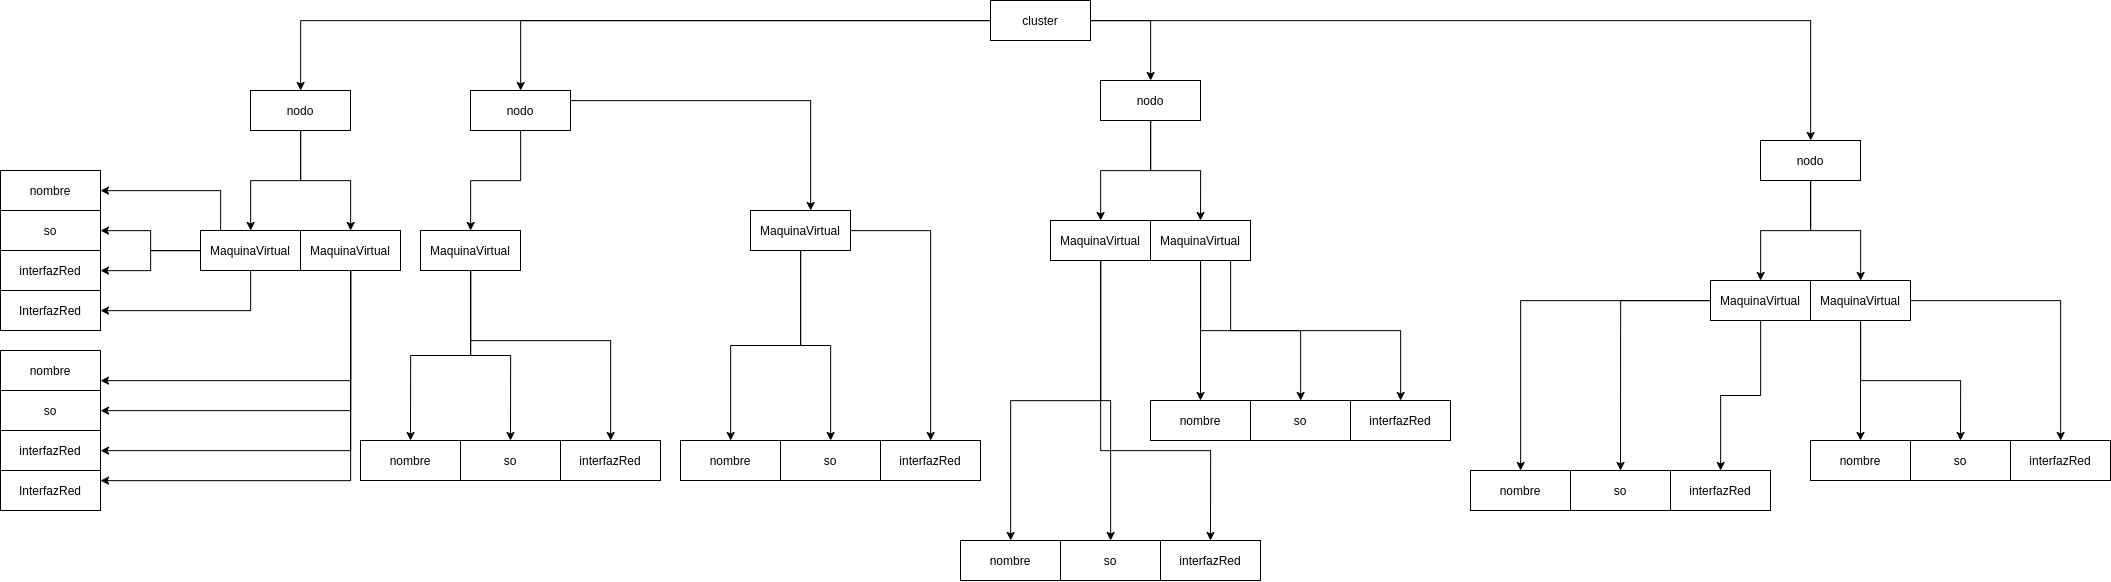

The diagram above was exported from draw.io. Its source (the exported page's mxGraphModel, read from the mxfile embedded in the PNG):
<mxGraphModel dx="6955" dy="1409" grid="1" gridSize="10" guides="1" tooltips="1" connect="1" arrows="1" fold="1" page="1" pageScale="1" pageWidth="4681" pageHeight="3300" math="0" shadow="0">
  <root>
    <mxCell id="0" />
    <mxCell id="1" parent="0" />
    <mxCell id="G-UqdkJlKHa-uBZXcWd5-22" style="edgeStyle=orthogonalEdgeStyle;rounded=0;orthogonalLoop=1;jettySize=auto;html=1;" edge="1" parent="1" source="G-UqdkJlKHa-uBZXcWd5-1" target="G-UqdkJlKHa-uBZXcWd5-2">
      <mxGeometry relative="1" as="geometry" />
    </mxCell>
    <mxCell id="G-UqdkJlKHa-uBZXcWd5-23" style="edgeStyle=orthogonalEdgeStyle;rounded=0;orthogonalLoop=1;jettySize=auto;html=1;" edge="1" parent="1" source="G-UqdkJlKHa-uBZXcWd5-1" target="G-UqdkJlKHa-uBZXcWd5-3">
      <mxGeometry relative="1" as="geometry" />
    </mxCell>
    <mxCell id="G-UqdkJlKHa-uBZXcWd5-24" style="edgeStyle=orthogonalEdgeStyle;rounded=0;orthogonalLoop=1;jettySize=auto;html=1;" edge="1" parent="1" source="G-UqdkJlKHa-uBZXcWd5-1" target="G-UqdkJlKHa-uBZXcWd5-5">
      <mxGeometry relative="1" as="geometry" />
    </mxCell>
    <mxCell id="G-UqdkJlKHa-uBZXcWd5-25" style="edgeStyle=orthogonalEdgeStyle;rounded=0;orthogonalLoop=1;jettySize=auto;html=1;" edge="1" parent="1" source="G-UqdkJlKHa-uBZXcWd5-1" target="G-UqdkJlKHa-uBZXcWd5-4">
      <mxGeometry relative="1" as="geometry" />
    </mxCell>
    <mxCell id="G-UqdkJlKHa-uBZXcWd5-1" value="cluster" style="whiteSpace=wrap;html=1;align=center;" vertex="1" parent="1">
      <mxGeometry x="280" y="80" width="100" height="40" as="geometry" />
    </mxCell>
    <mxCell id="G-UqdkJlKHa-uBZXcWd5-14" style="edgeStyle=orthogonalEdgeStyle;rounded=0;orthogonalLoop=1;jettySize=auto;html=1;" edge="1" parent="1" source="G-UqdkJlKHa-uBZXcWd5-2" target="G-UqdkJlKHa-uBZXcWd5-6">
      <mxGeometry relative="1" as="geometry" />
    </mxCell>
    <mxCell id="G-UqdkJlKHa-uBZXcWd5-15" style="edgeStyle=orthogonalEdgeStyle;rounded=0;orthogonalLoop=1;jettySize=auto;html=1;" edge="1" parent="1" source="G-UqdkJlKHa-uBZXcWd5-2" target="G-UqdkJlKHa-uBZXcWd5-7">
      <mxGeometry relative="1" as="geometry" />
    </mxCell>
    <mxCell id="G-UqdkJlKHa-uBZXcWd5-2" value="nodo" style="whiteSpace=wrap;html=1;align=center;" vertex="1" parent="1">
      <mxGeometry x="-460" y="170" width="100" height="40" as="geometry" />
    </mxCell>
    <mxCell id="G-UqdkJlKHa-uBZXcWd5-16" style="edgeStyle=orthogonalEdgeStyle;rounded=0;orthogonalLoop=1;jettySize=auto;html=1;" edge="1" parent="1" source="G-UqdkJlKHa-uBZXcWd5-3" target="G-UqdkJlKHa-uBZXcWd5-9">
      <mxGeometry relative="1" as="geometry" />
    </mxCell>
    <mxCell id="G-UqdkJlKHa-uBZXcWd5-17" style="edgeStyle=orthogonalEdgeStyle;rounded=0;orthogonalLoop=1;jettySize=auto;html=1;" edge="1" parent="1" source="G-UqdkJlKHa-uBZXcWd5-3" target="G-UqdkJlKHa-uBZXcWd5-8">
      <mxGeometry relative="1" as="geometry">
        <Array as="points">
          <mxPoint x="100" y="180" />
        </Array>
      </mxGeometry>
    </mxCell>
    <mxCell id="G-UqdkJlKHa-uBZXcWd5-3" value="nodo" style="whiteSpace=wrap;html=1;align=center;" vertex="1" parent="1">
      <mxGeometry x="-240" y="170" width="100" height="40" as="geometry" />
    </mxCell>
    <mxCell id="G-UqdkJlKHa-uBZXcWd5-20" style="edgeStyle=orthogonalEdgeStyle;rounded=0;orthogonalLoop=1;jettySize=auto;html=1;" edge="1" parent="1" source="G-UqdkJlKHa-uBZXcWd5-4" target="G-UqdkJlKHa-uBZXcWd5-13">
      <mxGeometry relative="1" as="geometry" />
    </mxCell>
    <mxCell id="G-UqdkJlKHa-uBZXcWd5-21" style="edgeStyle=orthogonalEdgeStyle;rounded=0;orthogonalLoop=1;jettySize=auto;html=1;" edge="1" parent="1" source="G-UqdkJlKHa-uBZXcWd5-4" target="G-UqdkJlKHa-uBZXcWd5-12">
      <mxGeometry relative="1" as="geometry" />
    </mxCell>
    <mxCell id="G-UqdkJlKHa-uBZXcWd5-4" value="nodo" style="whiteSpace=wrap;html=1;align=center;" vertex="1" parent="1">
      <mxGeometry x="1050" y="220" width="100" height="40" as="geometry" />
    </mxCell>
    <mxCell id="G-UqdkJlKHa-uBZXcWd5-18" style="edgeStyle=orthogonalEdgeStyle;rounded=0;orthogonalLoop=1;jettySize=auto;html=1;" edge="1" parent="1" source="G-UqdkJlKHa-uBZXcWd5-5" target="G-UqdkJlKHa-uBZXcWd5-10">
      <mxGeometry relative="1" as="geometry" />
    </mxCell>
    <mxCell id="G-UqdkJlKHa-uBZXcWd5-19" style="edgeStyle=orthogonalEdgeStyle;rounded=0;orthogonalLoop=1;jettySize=auto;html=1;entryX=0.5;entryY=0;entryDx=0;entryDy=0;" edge="1" parent="1" source="G-UqdkJlKHa-uBZXcWd5-5" target="G-UqdkJlKHa-uBZXcWd5-11">
      <mxGeometry relative="1" as="geometry" />
    </mxCell>
    <mxCell id="G-UqdkJlKHa-uBZXcWd5-5" value="nodo" style="whiteSpace=wrap;html=1;align=center;" vertex="1" parent="1">
      <mxGeometry x="390" y="160" width="100" height="40" as="geometry" />
    </mxCell>
    <mxCell id="G-UqdkJlKHa-uBZXcWd5-61" style="edgeStyle=orthogonalEdgeStyle;rounded=0;orthogonalLoop=1;jettySize=auto;html=1;" edge="1" parent="1" source="G-UqdkJlKHa-uBZXcWd5-6" target="G-UqdkJlKHa-uBZXcWd5-26">
      <mxGeometry relative="1" as="geometry">
        <Array as="points">
          <mxPoint x="-490" y="270" />
        </Array>
      </mxGeometry>
    </mxCell>
    <mxCell id="G-UqdkJlKHa-uBZXcWd5-62" style="edgeStyle=orthogonalEdgeStyle;rounded=0;orthogonalLoop=1;jettySize=auto;html=1;" edge="1" parent="1" source="G-UqdkJlKHa-uBZXcWd5-6" target="G-UqdkJlKHa-uBZXcWd5-27">
      <mxGeometry relative="1" as="geometry" />
    </mxCell>
    <mxCell id="G-UqdkJlKHa-uBZXcWd5-63" style="edgeStyle=orthogonalEdgeStyle;rounded=0;orthogonalLoop=1;jettySize=auto;html=1;" edge="1" parent="1" source="G-UqdkJlKHa-uBZXcWd5-6" target="G-UqdkJlKHa-uBZXcWd5-29">
      <mxGeometry relative="1" as="geometry" />
    </mxCell>
    <mxCell id="G-UqdkJlKHa-uBZXcWd5-64" style="edgeStyle=orthogonalEdgeStyle;rounded=0;orthogonalLoop=1;jettySize=auto;html=1;" edge="1" parent="1" source="G-UqdkJlKHa-uBZXcWd5-6" target="G-UqdkJlKHa-uBZXcWd5-28">
      <mxGeometry relative="1" as="geometry">
        <Array as="points">
          <mxPoint x="-460" y="390" />
        </Array>
      </mxGeometry>
    </mxCell>
    <mxCell id="G-UqdkJlKHa-uBZXcWd5-6" value="MaquinaVirtual" style="whiteSpace=wrap;html=1;align=center;" vertex="1" parent="1">
      <mxGeometry x="-510" y="310" width="100" height="40" as="geometry" />
    </mxCell>
    <mxCell id="G-UqdkJlKHa-uBZXcWd5-65" style="edgeStyle=orthogonalEdgeStyle;rounded=0;orthogonalLoop=1;jettySize=auto;html=1;" edge="1" parent="1" source="G-UqdkJlKHa-uBZXcWd5-7" target="G-UqdkJlKHa-uBZXcWd5-57">
      <mxGeometry relative="1" as="geometry">
        <Array as="points">
          <mxPoint x="-360" y="460" />
        </Array>
      </mxGeometry>
    </mxCell>
    <mxCell id="G-UqdkJlKHa-uBZXcWd5-66" style="edgeStyle=orthogonalEdgeStyle;rounded=0;orthogonalLoop=1;jettySize=auto;html=1;" edge="1" parent="1" source="G-UqdkJlKHa-uBZXcWd5-7" target="G-UqdkJlKHa-uBZXcWd5-58">
      <mxGeometry relative="1" as="geometry">
        <Array as="points">
          <mxPoint x="-360" y="490" />
        </Array>
      </mxGeometry>
    </mxCell>
    <mxCell id="G-UqdkJlKHa-uBZXcWd5-67" style="edgeStyle=orthogonalEdgeStyle;rounded=0;orthogonalLoop=1;jettySize=auto;html=1;" edge="1" parent="1" source="G-UqdkJlKHa-uBZXcWd5-7" target="G-UqdkJlKHa-uBZXcWd5-60">
      <mxGeometry relative="1" as="geometry">
        <Array as="points">
          <mxPoint x="-360" y="530" />
        </Array>
      </mxGeometry>
    </mxCell>
    <mxCell id="G-UqdkJlKHa-uBZXcWd5-68" style="edgeStyle=orthogonalEdgeStyle;rounded=0;orthogonalLoop=1;jettySize=auto;html=1;" edge="1" parent="1" source="G-UqdkJlKHa-uBZXcWd5-7" target="G-UqdkJlKHa-uBZXcWd5-59">
      <mxGeometry relative="1" as="geometry">
        <Array as="points">
          <mxPoint x="-360" y="560" />
        </Array>
      </mxGeometry>
    </mxCell>
    <mxCell id="G-UqdkJlKHa-uBZXcWd5-7" value="MaquinaVirtual" style="whiteSpace=wrap;html=1;align=center;" vertex="1" parent="1">
      <mxGeometry x="-410" y="310" width="100" height="40" as="geometry" />
    </mxCell>
    <mxCell id="G-UqdkJlKHa-uBZXcWd5-72" style="edgeStyle=orthogonalEdgeStyle;rounded=0;orthogonalLoop=1;jettySize=auto;html=1;" edge="1" parent="1" source="G-UqdkJlKHa-uBZXcWd5-8" target="G-UqdkJlKHa-uBZXcWd5-48">
      <mxGeometry relative="1" as="geometry" />
    </mxCell>
    <mxCell id="G-UqdkJlKHa-uBZXcWd5-73" style="edgeStyle=orthogonalEdgeStyle;rounded=0;orthogonalLoop=1;jettySize=auto;html=1;" edge="1" parent="1" source="G-UqdkJlKHa-uBZXcWd5-8" target="G-UqdkJlKHa-uBZXcWd5-49">
      <mxGeometry relative="1" as="geometry" />
    </mxCell>
    <mxCell id="G-UqdkJlKHa-uBZXcWd5-74" style="edgeStyle=orthogonalEdgeStyle;rounded=0;orthogonalLoop=1;jettySize=auto;html=1;" edge="1" parent="1" source="G-UqdkJlKHa-uBZXcWd5-8" target="G-UqdkJlKHa-uBZXcWd5-50">
      <mxGeometry relative="1" as="geometry" />
    </mxCell>
    <mxCell id="G-UqdkJlKHa-uBZXcWd5-8" value="MaquinaVirtual" style="whiteSpace=wrap;html=1;align=center;" vertex="1" parent="1">
      <mxGeometry x="40" y="290" width="100" height="40" as="geometry" />
    </mxCell>
    <mxCell id="G-UqdkJlKHa-uBZXcWd5-69" style="edgeStyle=orthogonalEdgeStyle;rounded=0;orthogonalLoop=1;jettySize=auto;html=1;entryX=0.5;entryY=0;entryDx=0;entryDy=0;" edge="1" parent="1" source="G-UqdkJlKHa-uBZXcWd5-9" target="G-UqdkJlKHa-uBZXcWd5-39">
      <mxGeometry relative="1" as="geometry" />
    </mxCell>
    <mxCell id="G-UqdkJlKHa-uBZXcWd5-70" style="edgeStyle=orthogonalEdgeStyle;rounded=0;orthogonalLoop=1;jettySize=auto;html=1;entryX=0.5;entryY=0;entryDx=0;entryDy=0;" edge="1" parent="1" source="G-UqdkJlKHa-uBZXcWd5-9" target="G-UqdkJlKHa-uBZXcWd5-40">
      <mxGeometry relative="1" as="geometry" />
    </mxCell>
    <mxCell id="G-UqdkJlKHa-uBZXcWd5-71" style="edgeStyle=orthogonalEdgeStyle;rounded=0;orthogonalLoop=1;jettySize=auto;html=1;" edge="1" parent="1" source="G-UqdkJlKHa-uBZXcWd5-9" target="G-UqdkJlKHa-uBZXcWd5-41">
      <mxGeometry relative="1" as="geometry">
        <Array as="points">
          <mxPoint x="-240" y="420" />
          <mxPoint x="-100" y="420" />
        </Array>
      </mxGeometry>
    </mxCell>
    <mxCell id="G-UqdkJlKHa-uBZXcWd5-9" value="MaquinaVirtual" style="whiteSpace=wrap;html=1;align=center;" vertex="1" parent="1">
      <mxGeometry x="-290" y="310" width="100" height="40" as="geometry" />
    </mxCell>
    <mxCell id="G-UqdkJlKHa-uBZXcWd5-75" style="edgeStyle=orthogonalEdgeStyle;rounded=0;orthogonalLoop=1;jettySize=auto;html=1;" edge="1" parent="1" source="G-UqdkJlKHa-uBZXcWd5-10" target="G-UqdkJlKHa-uBZXcWd5-54">
      <mxGeometry relative="1" as="geometry" />
    </mxCell>
    <mxCell id="G-UqdkJlKHa-uBZXcWd5-76" style="edgeStyle=orthogonalEdgeStyle;rounded=0;orthogonalLoop=1;jettySize=auto;html=1;" edge="1" parent="1" source="G-UqdkJlKHa-uBZXcWd5-10" target="G-UqdkJlKHa-uBZXcWd5-55">
      <mxGeometry relative="1" as="geometry" />
    </mxCell>
    <mxCell id="G-UqdkJlKHa-uBZXcWd5-77" style="edgeStyle=orthogonalEdgeStyle;rounded=0;orthogonalLoop=1;jettySize=auto;html=1;entryX=0.5;entryY=0;entryDx=0;entryDy=0;" edge="1" parent="1" source="G-UqdkJlKHa-uBZXcWd5-10" target="G-UqdkJlKHa-uBZXcWd5-56">
      <mxGeometry relative="1" as="geometry">
        <Array as="points">
          <mxPoint x="390" y="530" />
          <mxPoint x="500" y="530" />
        </Array>
      </mxGeometry>
    </mxCell>
    <mxCell id="G-UqdkJlKHa-uBZXcWd5-10" value="MaquinaVirtual" style="whiteSpace=wrap;html=1;align=center;" vertex="1" parent="1">
      <mxGeometry x="340" y="300" width="100" height="40" as="geometry" />
    </mxCell>
    <mxCell id="G-UqdkJlKHa-uBZXcWd5-78" style="edgeStyle=orthogonalEdgeStyle;rounded=0;orthogonalLoop=1;jettySize=auto;html=1;" edge="1" parent="1" source="G-UqdkJlKHa-uBZXcWd5-11" target="G-UqdkJlKHa-uBZXcWd5-51">
      <mxGeometry relative="1" as="geometry" />
    </mxCell>
    <mxCell id="G-UqdkJlKHa-uBZXcWd5-79" style="edgeStyle=orthogonalEdgeStyle;rounded=0;orthogonalLoop=1;jettySize=auto;html=1;" edge="1" parent="1" source="G-UqdkJlKHa-uBZXcWd5-11" target="G-UqdkJlKHa-uBZXcWd5-52">
      <mxGeometry relative="1" as="geometry" />
    </mxCell>
    <mxCell id="G-UqdkJlKHa-uBZXcWd5-80" style="edgeStyle=orthogonalEdgeStyle;rounded=0;orthogonalLoop=1;jettySize=auto;html=1;" edge="1" parent="1" source="G-UqdkJlKHa-uBZXcWd5-11" target="G-UqdkJlKHa-uBZXcWd5-53">
      <mxGeometry relative="1" as="geometry">
        <Array as="points">
          <mxPoint x="520" y="410" />
          <mxPoint x="690" y="410" />
        </Array>
      </mxGeometry>
    </mxCell>
    <mxCell id="G-UqdkJlKHa-uBZXcWd5-11" value="MaquinaVirtual" style="whiteSpace=wrap;html=1;align=center;" vertex="1" parent="1">
      <mxGeometry x="440" y="300" width="100" height="40" as="geometry" />
    </mxCell>
    <mxCell id="G-UqdkJlKHa-uBZXcWd5-84" style="edgeStyle=orthogonalEdgeStyle;rounded=0;orthogonalLoop=1;jettySize=auto;html=1;entryX=0.5;entryY=0;entryDx=0;entryDy=0;" edge="1" parent="1" source="G-UqdkJlKHa-uBZXcWd5-12" target="G-UqdkJlKHa-uBZXcWd5-42">
      <mxGeometry relative="1" as="geometry" />
    </mxCell>
    <mxCell id="G-UqdkJlKHa-uBZXcWd5-85" style="edgeStyle=orthogonalEdgeStyle;rounded=0;orthogonalLoop=1;jettySize=auto;html=1;entryX=0.5;entryY=0;entryDx=0;entryDy=0;" edge="1" parent="1" source="G-UqdkJlKHa-uBZXcWd5-12" target="G-UqdkJlKHa-uBZXcWd5-43">
      <mxGeometry relative="1" as="geometry" />
    </mxCell>
    <mxCell id="G-UqdkJlKHa-uBZXcWd5-86" style="edgeStyle=orthogonalEdgeStyle;rounded=0;orthogonalLoop=1;jettySize=auto;html=1;" edge="1" parent="1" source="G-UqdkJlKHa-uBZXcWd5-12" target="G-UqdkJlKHa-uBZXcWd5-44">
      <mxGeometry relative="1" as="geometry" />
    </mxCell>
    <mxCell id="G-UqdkJlKHa-uBZXcWd5-12" value="MaquinaVirtual" style="whiteSpace=wrap;html=1;align=center;" vertex="1" parent="1">
      <mxGeometry x="1100" y="360" width="100" height="40" as="geometry" />
    </mxCell>
    <mxCell id="G-UqdkJlKHa-uBZXcWd5-81" style="edgeStyle=orthogonalEdgeStyle;rounded=0;orthogonalLoop=1;jettySize=auto;html=1;" edge="1" parent="1" source="G-UqdkJlKHa-uBZXcWd5-13" target="G-UqdkJlKHa-uBZXcWd5-45">
      <mxGeometry relative="1" as="geometry" />
    </mxCell>
    <mxCell id="G-UqdkJlKHa-uBZXcWd5-82" style="edgeStyle=orthogonalEdgeStyle;rounded=0;orthogonalLoop=1;jettySize=auto;html=1;entryX=0.5;entryY=0;entryDx=0;entryDy=0;" edge="1" parent="1" source="G-UqdkJlKHa-uBZXcWd5-13" target="G-UqdkJlKHa-uBZXcWd5-46">
      <mxGeometry relative="1" as="geometry" />
    </mxCell>
    <mxCell id="G-UqdkJlKHa-uBZXcWd5-83" style="edgeStyle=orthogonalEdgeStyle;rounded=0;orthogonalLoop=1;jettySize=auto;html=1;" edge="1" parent="1" source="G-UqdkJlKHa-uBZXcWd5-13" target="G-UqdkJlKHa-uBZXcWd5-47">
      <mxGeometry relative="1" as="geometry" />
    </mxCell>
    <mxCell id="G-UqdkJlKHa-uBZXcWd5-13" value="MaquinaVirtual" style="whiteSpace=wrap;html=1;align=center;" vertex="1" parent="1">
      <mxGeometry x="1000" y="360" width="100" height="40" as="geometry" />
    </mxCell>
    <mxCell id="G-UqdkJlKHa-uBZXcWd5-26" value="nombre" style="whiteSpace=wrap;html=1;align=center;" vertex="1" parent="1">
      <mxGeometry x="-710" y="250" width="100" height="40" as="geometry" />
    </mxCell>
    <mxCell id="G-UqdkJlKHa-uBZXcWd5-27" value="so" style="whiteSpace=wrap;html=1;align=center;" vertex="1" parent="1">
      <mxGeometry x="-710" y="290" width="100" height="40" as="geometry" />
    </mxCell>
    <mxCell id="G-UqdkJlKHa-uBZXcWd5-28" value="InterfazRed" style="whiteSpace=wrap;html=1;align=center;" vertex="1" parent="1">
      <mxGeometry x="-710" y="370" width="100" height="40" as="geometry" />
    </mxCell>
    <mxCell id="G-UqdkJlKHa-uBZXcWd5-29" value="interfazRed" style="whiteSpace=wrap;html=1;align=center;" vertex="1" parent="1">
      <mxGeometry x="-710" y="330" width="100" height="40" as="geometry" />
    </mxCell>
    <mxCell id="G-UqdkJlKHa-uBZXcWd5-39" value="nombre" style="whiteSpace=wrap;html=1;align=center;" vertex="1" parent="1">
      <mxGeometry x="-350" y="520" width="100" height="40" as="geometry" />
    </mxCell>
    <mxCell id="G-UqdkJlKHa-uBZXcWd5-40" value="so" style="whiteSpace=wrap;html=1;align=center;" vertex="1" parent="1">
      <mxGeometry x="-250" y="520" width="100" height="40" as="geometry" />
    </mxCell>
    <mxCell id="G-UqdkJlKHa-uBZXcWd5-41" value="interfazRed" style="whiteSpace=wrap;html=1;align=center;" vertex="1" parent="1">
      <mxGeometry x="-150" y="520" width="100" height="40" as="geometry" />
    </mxCell>
    <mxCell id="G-UqdkJlKHa-uBZXcWd5-42" value="nombre" style="whiteSpace=wrap;html=1;align=center;" vertex="1" parent="1">
      <mxGeometry x="1100" y="520" width="100" height="40" as="geometry" />
    </mxCell>
    <mxCell id="G-UqdkJlKHa-uBZXcWd5-43" value="so" style="whiteSpace=wrap;html=1;align=center;" vertex="1" parent="1">
      <mxGeometry x="1200" y="520" width="100" height="40" as="geometry" />
    </mxCell>
    <mxCell id="G-UqdkJlKHa-uBZXcWd5-44" value="interfazRed" style="whiteSpace=wrap;html=1;align=center;" vertex="1" parent="1">
      <mxGeometry x="1300" y="520" width="100" height="40" as="geometry" />
    </mxCell>
    <mxCell id="G-UqdkJlKHa-uBZXcWd5-45" value="nombre" style="whiteSpace=wrap;html=1;align=center;" vertex="1" parent="1">
      <mxGeometry x="760" y="550" width="100" height="40" as="geometry" />
    </mxCell>
    <mxCell id="G-UqdkJlKHa-uBZXcWd5-46" value="so" style="whiteSpace=wrap;html=1;align=center;" vertex="1" parent="1">
      <mxGeometry x="860" y="550" width="100" height="40" as="geometry" />
    </mxCell>
    <mxCell id="G-UqdkJlKHa-uBZXcWd5-47" value="interfazRed" style="whiteSpace=wrap;html=1;align=center;" vertex="1" parent="1">
      <mxGeometry x="960" y="550" width="100" height="40" as="geometry" />
    </mxCell>
    <mxCell id="G-UqdkJlKHa-uBZXcWd5-48" value="nombre" style="whiteSpace=wrap;html=1;align=center;" vertex="1" parent="1">
      <mxGeometry x="-30" y="520" width="100" height="40" as="geometry" />
    </mxCell>
    <mxCell id="G-UqdkJlKHa-uBZXcWd5-49" value="so" style="whiteSpace=wrap;html=1;align=center;" vertex="1" parent="1">
      <mxGeometry x="70" y="520" width="100" height="40" as="geometry" />
    </mxCell>
    <mxCell id="G-UqdkJlKHa-uBZXcWd5-50" value="interfazRed" style="whiteSpace=wrap;html=1;align=center;" vertex="1" parent="1">
      <mxGeometry x="170" y="520" width="100" height="40" as="geometry" />
    </mxCell>
    <mxCell id="G-UqdkJlKHa-uBZXcWd5-51" value="nombre" style="whiteSpace=wrap;html=1;align=center;" vertex="1" parent="1">
      <mxGeometry x="440" y="480" width="100" height="40" as="geometry" />
    </mxCell>
    <mxCell id="G-UqdkJlKHa-uBZXcWd5-52" value="so" style="whiteSpace=wrap;html=1;align=center;" vertex="1" parent="1">
      <mxGeometry x="540" y="480" width="100" height="40" as="geometry" />
    </mxCell>
    <mxCell id="G-UqdkJlKHa-uBZXcWd5-53" value="interfazRed" style="whiteSpace=wrap;html=1;align=center;" vertex="1" parent="1">
      <mxGeometry x="640" y="480" width="100" height="40" as="geometry" />
    </mxCell>
    <mxCell id="G-UqdkJlKHa-uBZXcWd5-54" value="nombre" style="whiteSpace=wrap;html=1;align=center;" vertex="1" parent="1">
      <mxGeometry x="250" y="620" width="100" height="40" as="geometry" />
    </mxCell>
    <mxCell id="G-UqdkJlKHa-uBZXcWd5-55" value="so" style="whiteSpace=wrap;html=1;align=center;" vertex="1" parent="1">
      <mxGeometry x="350" y="620" width="100" height="40" as="geometry" />
    </mxCell>
    <mxCell id="G-UqdkJlKHa-uBZXcWd5-56" value="interfazRed" style="whiteSpace=wrap;html=1;align=center;" vertex="1" parent="1">
      <mxGeometry x="450" y="620" width="100" height="40" as="geometry" />
    </mxCell>
    <mxCell id="G-UqdkJlKHa-uBZXcWd5-57" value="nombre" style="whiteSpace=wrap;html=1;align=center;" vertex="1" parent="1">
      <mxGeometry x="-710" y="430" width="100" height="40" as="geometry" />
    </mxCell>
    <mxCell id="G-UqdkJlKHa-uBZXcWd5-58" value="so" style="whiteSpace=wrap;html=1;align=center;" vertex="1" parent="1">
      <mxGeometry x="-710" y="470" width="100" height="40" as="geometry" />
    </mxCell>
    <mxCell id="G-UqdkJlKHa-uBZXcWd5-59" value="InterfazRed" style="whiteSpace=wrap;html=1;align=center;" vertex="1" parent="1">
      <mxGeometry x="-710" y="550" width="100" height="40" as="geometry" />
    </mxCell>
    <mxCell id="G-UqdkJlKHa-uBZXcWd5-60" value="interfazRed" style="whiteSpace=wrap;html=1;align=center;" vertex="1" parent="1">
      <mxGeometry x="-710" y="510" width="100" height="40" as="geometry" />
    </mxCell>
  </root>
</mxGraphModel>